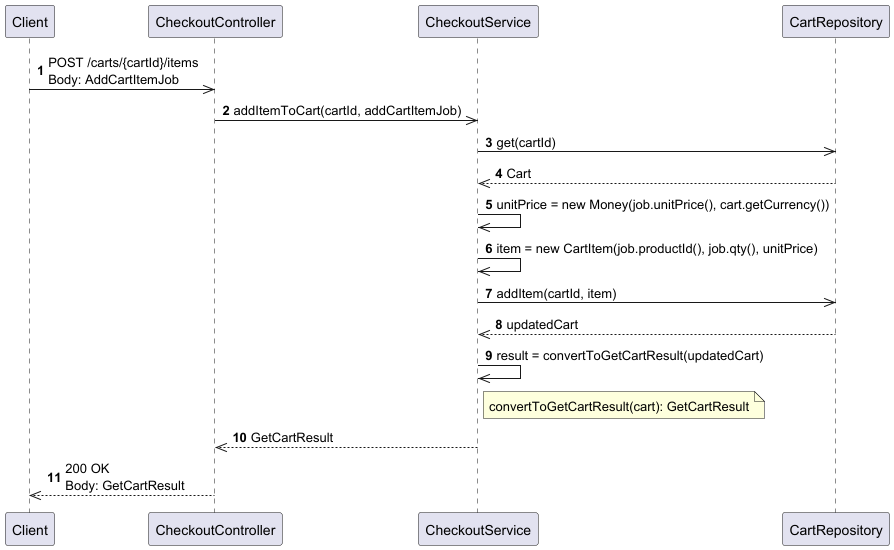

The diagram above was rendered by PlantUML. Its source (embedded in the PNG):
@startuml
autonumber

participant Client
participant CheckoutController
participant CheckoutService
participant CartRepository

' 0) HTTP request to controller with bean
Client ->> CheckoutController: POST /carts/{cartId}/items\nBody: AddCartItemJob
CheckoutController ->> CheckoutService: addItemToCart(cartId, addCartItemJob)

' 1) Load existing cart
CheckoutService ->> CartRepository: get(cartId)
CartRepository -->> CheckoutService: Cart

' 2) Build domain objects (Money, CartItem)
CheckoutService ->> CheckoutService: unitPrice = new Money(job.unitPrice(), cart.getCurrency())
CheckoutService ->> CheckoutService: item = new CartItem(job.productId(), job.qty(), unitPrice)

' 3) Persist updated cart
CheckoutService ->> CartRepository: addItem(cartId, item)
CartRepository -->> CheckoutService: updatedCart

' 4) Convert to GetCartResult DTO
CheckoutService ->> CheckoutService: result = convertToGetCartResult(updatedCart)
note right of CheckoutService
convertToGetCartResult(cart): GetCartResult
end note
CheckoutService -->> CheckoutController: GetCartResult

' 5) HTTP response
CheckoutController -->> Client: 200 OK\nBody: GetCartResult

@enduml